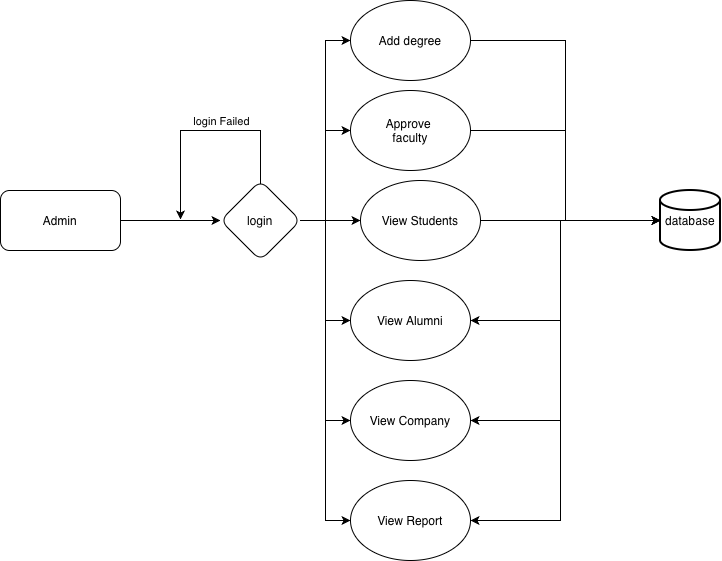

The diagram above was exported from draw.io. Its source (the exported page's mxGraphModel, read from the mxfile embedded in the PNG):
<mxGraphModel dx="976" dy="1834" grid="1" gridSize="10" guides="1" tooltips="1" connect="1" arrows="1" fold="1" page="1" pageScale="1" pageWidth="827" pageHeight="1169" math="0" shadow="0">
  <root>
    <mxCell id="0" />
    <mxCell id="1" parent="0" />
    <mxCell id="TPlY3tQnRPD4oBF4rgTF-23" edge="1" parent="1" source="TPlY3tQnRPD4oBF4rgTF-19" style="edgeStyle=orthogonalEdgeStyle;rounded=0;orthogonalLoop=1;jettySize=auto;html=1;" target="TPlY3tQnRPD4oBF4rgTF-22" value="">
      <mxGeometry relative="1" as="geometry" />
    </mxCell>
    <mxCell id="TPlY3tQnRPD4oBF4rgTF-19" parent="1" style="rounded=1;whiteSpace=wrap;html=1;" value="Admin" vertex="1">
      <mxGeometry height="60" width="120" x="30" y="120" as="geometry" />
    </mxCell>
    <mxCell id="TPlY3tQnRPD4oBF4rgTF-24" edge="1" parent="1" source="TPlY3tQnRPD4oBF4rgTF-22" style="edgeStyle=orthogonalEdgeStyle;rounded=0;orthogonalLoop=1;jettySize=auto;html=1;exitX=0.4;exitY=0.15;exitDx=0;exitDy=0;exitPerimeter=0;">
      <mxGeometry relative="1" as="geometry">
        <Array as="points">
          <mxPoint x="290" y="122" />
          <mxPoint x="290" y="60" />
          <mxPoint x="210" y="60" />
        </Array>
        <mxPoint x="290" y="109" as="sourcePoint" />
        <mxPoint x="210" y="149" as="targetPoint" />
      </mxGeometry>
    </mxCell>
    <mxCell id="TPlY3tQnRPD4oBF4rgTF-25" connectable="0" parent="TPlY3tQnRPD4oBF4rgTF-24" style="edgeLabel;html=1;align=center;verticalAlign=middle;resizable=0;points=[];" value="login Failed" vertex="1">
      <mxGeometry relative="1" x="0.0734" y="2" as="geometry">
        <mxPoint x="18" y="-12" as="offset" />
      </mxGeometry>
    </mxCell>
    <mxCell id="TPlY3tQnRPD4oBF4rgTF-29" edge="1" parent="1" source="TPlY3tQnRPD4oBF4rgTF-22" style="edgeStyle=orthogonalEdgeStyle;rounded=0;orthogonalLoop=1;jettySize=auto;html=1;entryX=0;entryY=0.5;entryDx=0;entryDy=0;exitX=1;exitY=0.5;exitDx=0;exitDy=0;" target="TPlY3tQnRPD4oBF4rgTF-26">
      <mxGeometry relative="1" as="geometry" />
    </mxCell>
    <mxCell id="TPlY3tQnRPD4oBF4rgTF-32" edge="1" parent="1" source="TPlY3tQnRPD4oBF4rgTF-22" style="edgeStyle=orthogonalEdgeStyle;rounded=0;orthogonalLoop=1;jettySize=auto;html=1;entryX=0;entryY=0.5;entryDx=0;entryDy=0;" target="TPlY3tQnRPD4oBF4rgTF-31">
      <mxGeometry relative="1" as="geometry" />
    </mxCell>
    <mxCell id="TPlY3tQnRPD4oBF4rgTF-33" edge="1" parent="1" source="TPlY3tQnRPD4oBF4rgTF-22" style="edgeStyle=orthogonalEdgeStyle;rounded=0;orthogonalLoop=1;jettySize=auto;html=1;entryX=0;entryY=0.5;entryDx=0;entryDy=0;" target="TPlY3tQnRPD4oBF4rgTF-30">
      <mxGeometry relative="1" as="geometry" />
    </mxCell>
    <mxCell id="TPlY3tQnRPD4oBF4rgTF-35" edge="1" parent="1" source="TPlY3tQnRPD4oBF4rgTF-22" style="edgeStyle=orthogonalEdgeStyle;rounded=0;orthogonalLoop=1;jettySize=auto;html=1;entryX=0;entryY=0.5;entryDx=0;entryDy=0;" target="TPlY3tQnRPD4oBF4rgTF-34">
      <mxGeometry relative="1" as="geometry" />
    </mxCell>
    <mxCell id="TPlY3tQnRPD4oBF4rgTF-38" edge="1" parent="1" source="TPlY3tQnRPD4oBF4rgTF-22" style="edgeStyle=orthogonalEdgeStyle;rounded=0;orthogonalLoop=1;jettySize=auto;html=1;entryX=0;entryY=0.5;entryDx=0;entryDy=0;" target="TPlY3tQnRPD4oBF4rgTF-37">
      <mxGeometry relative="1" as="geometry" />
    </mxCell>
    <mxCell id="TPlY3tQnRPD4oBF4rgTF-40" edge="1" parent="1" source="TPlY3tQnRPD4oBF4rgTF-22" style="edgeStyle=orthogonalEdgeStyle;rounded=0;orthogonalLoop=1;jettySize=auto;html=1;entryX=0;entryY=0.5;entryDx=0;entryDy=0;" target="TPlY3tQnRPD4oBF4rgTF-39">
      <mxGeometry relative="1" as="geometry" />
    </mxCell>
    <mxCell id="TPlY3tQnRPD4oBF4rgTF-22" parent="1" style="rhombus;whiteSpace=wrap;html=1;rounded=1;" value="login" vertex="1">
      <mxGeometry height="80" width="80" x="250" y="110" as="geometry" />
    </mxCell>
    <mxCell id="TPlY3tQnRPD4oBF4rgTF-26" parent="1" style="ellipse;whiteSpace=wrap;html=1;" value="Add degree" vertex="1">
      <mxGeometry height="80" width="120" x="380" y="-70" as="geometry" />
    </mxCell>
    <mxCell id="TPlY3tQnRPD4oBF4rgTF-30" parent="1" style="ellipse;whiteSpace=wrap;html=1;" value="Approve&amp;nbsp;&lt;div&gt;faculty&lt;/div&gt;" vertex="1">
      <mxGeometry height="80" width="120" x="380" y="20" as="geometry" />
    </mxCell>
    <mxCell id="TPlY3tQnRPD4oBF4rgTF-45" edge="1" parent="1" source="TPlY3tQnRPD4oBF4rgTF-31" style="edgeStyle=orthogonalEdgeStyle;rounded=0;orthogonalLoop=1;jettySize=auto;html=1;entryX=0;entryY=0.5;entryDx=0;entryDy=0;entryPerimeter=0;" target="TPlY3tQnRPD4oBF4rgTF-42">
      <mxGeometry relative="1" as="geometry">
        <mxPoint x="680" y="170" as="targetPoint" />
      </mxGeometry>
    </mxCell>
    <mxCell id="TPlY3tQnRPD4oBF4rgTF-31" parent="1" style="ellipse;whiteSpace=wrap;html=1;" value="View Students" vertex="1">
      <mxGeometry height="80" width="120" x="390" y="110" as="geometry" />
    </mxCell>
    <mxCell id="TPlY3tQnRPD4oBF4rgTF-34" parent="1" style="ellipse;whiteSpace=wrap;html=1;" value="View Alumni" vertex="1">
      <mxGeometry height="80" width="120" x="380" y="210" as="geometry" />
    </mxCell>
    <mxCell id="TPlY3tQnRPD4oBF4rgTF-37" parent="1" style="ellipse;whiteSpace=wrap;html=1;" value="View Company" vertex="1">
      <mxGeometry height="80" width="120" x="380" y="310" as="geometry" />
    </mxCell>
    <mxCell id="TPlY3tQnRPD4oBF4rgTF-39" parent="1" style="ellipse;whiteSpace=wrap;html=1;" value="View Report" vertex="1">
      <mxGeometry height="80" width="120" x="380" y="410" as="geometry" />
    </mxCell>
    <mxCell id="TPlY3tQnRPD4oBF4rgTF-42" parent="1" style="strokeWidth=2;html=1;shape=mxgraph.flowchart.database;whiteSpace=wrap;" value="database" vertex="1">
      <mxGeometry height="60" width="60" x="690" y="120" as="geometry" />
    </mxCell>
    <mxCell id="TPlY3tQnRPD4oBF4rgTF-43" edge="1" parent="1" source="TPlY3tQnRPD4oBF4rgTF-26" style="edgeStyle=orthogonalEdgeStyle;rounded=0;orthogonalLoop=1;jettySize=auto;html=1;entryX=0;entryY=0.5;entryDx=0;entryDy=0;entryPerimeter=0;" target="TPlY3tQnRPD4oBF4rgTF-42">
      <mxGeometry relative="1" as="geometry" />
    </mxCell>
    <mxCell id="TPlY3tQnRPD4oBF4rgTF-44" edge="1" parent="1" source="TPlY3tQnRPD4oBF4rgTF-30" style="edgeStyle=orthogonalEdgeStyle;rounded=0;orthogonalLoop=1;jettySize=auto;html=1;entryX=0;entryY=0.5;entryDx=0;entryDy=0;entryPerimeter=0;" target="TPlY3tQnRPD4oBF4rgTF-42">
      <mxGeometry relative="1" as="geometry" />
    </mxCell>
    <mxCell id="TPlY3tQnRPD4oBF4rgTF-49" edge="1" parent="1" source="TPlY3tQnRPD4oBF4rgTF-42" style="edgeStyle=orthogonalEdgeStyle;rounded=0;orthogonalLoop=1;jettySize=auto;html=1;entryX=1;entryY=0.5;entryDx=0;entryDy=0;" target="TPlY3tQnRPD4oBF4rgTF-34">
      <mxGeometry relative="1" as="geometry">
        <Array as="points">
          <mxPoint x="590" y="150" />
          <mxPoint x="590" y="250" />
        </Array>
      </mxGeometry>
    </mxCell>
    <mxCell id="TPlY3tQnRPD4oBF4rgTF-50" edge="1" parent="1" source="TPlY3tQnRPD4oBF4rgTF-42" style="edgeStyle=orthogonalEdgeStyle;rounded=0;orthogonalLoop=1;jettySize=auto;html=1;entryX=1;entryY=0.5;entryDx=0;entryDy=0;" target="TPlY3tQnRPD4oBF4rgTF-37">
      <mxGeometry relative="1" as="geometry">
        <Array as="points">
          <mxPoint x="590" y="150" />
          <mxPoint x="590" y="350" />
        </Array>
      </mxGeometry>
    </mxCell>
    <mxCell id="TPlY3tQnRPD4oBF4rgTF-51" edge="1" parent="1" source="TPlY3tQnRPD4oBF4rgTF-42" style="edgeStyle=orthogonalEdgeStyle;rounded=0;orthogonalLoop=1;jettySize=auto;html=1;entryX=1;entryY=0.5;entryDx=0;entryDy=0;" target="TPlY3tQnRPD4oBF4rgTF-39">
      <mxGeometry relative="1" as="geometry">
        <Array as="points">
          <mxPoint x="590" y="150" />
          <mxPoint x="590" y="450" />
        </Array>
      </mxGeometry>
    </mxCell>
  </root>
</mxGraphModel>